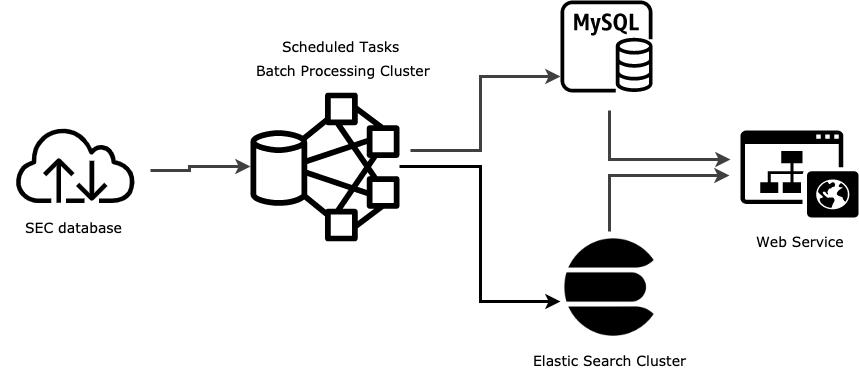

The diagram above was exported from draw.io. Its source (the exported page's mxGraphModel, read from the mxfile embedded in the PNG):
<mxGraphModel dx="1006" dy="567" grid="1" gridSize="10" guides="1" tooltips="1" connect="1" arrows="1" fold="1" page="1" pageScale="1" pageWidth="1169" pageHeight="827" math="0" shadow="0">
  <root>
    <mxCell id="0" />
    <mxCell id="1" parent="0" />
    <mxCell id="9BpykalGIYmDpBN-UH0R-10" value="" style="outlineConnect=0;fontColor=#232F3E;gradientColor=none;fillColor=#000000;strokeColor=none;dashed=0;verticalLabelPosition=bottom;verticalAlign=top;align=center;html=1;fontSize=12;fontStyle=0;aspect=fixed;pointerEvents=1;shape=mxgraph.aws4.rds_mysql_instance;" parent="1" vertex="1">
      <mxGeometry x="580" y="350" width="92" height="92" as="geometry" />
    </mxCell>
    <mxCell id="9BpykalGIYmDpBN-UH0R-14" value="" style="shape=image;html=1;verticalAlign=top;verticalLabelPosition=bottom;labelBackgroundColor=#ffffff;imageAspect=0;aspect=fixed;image=https://cdn4.iconfinder.com/data/icons/logos-brands-5/24/elasticsearch-128.png" parent="1" vertex="1">
      <mxGeometry x="580" y="588" width="98" height="98" as="geometry" />
    </mxCell>
    <mxCell id="9BpykalGIYmDpBN-UH0R-35" value="" style="edgeStyle=orthogonalEdgeStyle;rounded=0;orthogonalLoop=1;jettySize=auto;html=1;strokeColor=#404040;strokeWidth=3;" parent="1" target="9BpykalGIYmDpBN-UH0R-31" edge="1">
      <mxGeometry relative="1" as="geometry">
        <mxPoint x="210.00130293159623" y="526" as="targetPoint" />
        <mxPoint x="147.99851849819584" y="520" as="sourcePoint" />
      </mxGeometry>
    </mxCell>
    <mxCell id="9BpykalGIYmDpBN-UH0R-38" value="" style="edgeStyle=orthogonalEdgeStyle;rounded=0;orthogonalLoop=1;jettySize=auto;html=1;strokeColor=#404040;strokeWidth=3;" parent="1" target="9BpykalGIYmDpBN-UH0R-10" edge="1">
      <mxGeometry relative="1" as="geometry">
        <mxPoint x="499" y="516.5" as="targetPoint" />
        <Array as="points">
          <mxPoint x="500" y="500" />
          <mxPoint x="500" y="426" />
        </Array>
        <mxPoint x="430" y="500" as="sourcePoint" />
      </mxGeometry>
    </mxCell>
    <mxCell id="eRdUuNjMH3o7WsBnzgip-8" value="" style="edgeStyle=orthogonalEdgeStyle;rounded=0;orthogonalLoop=1;jettySize=auto;html=1;strokeWidth=3;" parent="1" source="9BpykalGIYmDpBN-UH0R-31" edge="1">
      <mxGeometry relative="1" as="geometry">
        <mxPoint x="580" y="651" as="targetPoint" />
        <Array as="points">
          <mxPoint x="500" y="516" />
          <mxPoint x="500" y="651" />
        </Array>
      </mxGeometry>
    </mxCell>
    <mxCell id="9BpykalGIYmDpBN-UH0R-31" value="" style="outlineConnect=0;fontColor=#232F3E;gradientColor=none;fillColor=#000000;strokeColor=none;dashed=0;verticalLabelPosition=bottom;verticalAlign=top;align=center;html=1;fontSize=12;fontStyle=0;aspect=fixed;pointerEvents=1;shape=mxgraph.aws4.hdfs_cluster;" parent="1" vertex="1">
      <mxGeometry x="270" y="442" width="149" height="149" as="geometry" />
    </mxCell>
    <mxCell id="9BpykalGIYmDpBN-UH0R-41" value="" style="pointerEvents=1;shadow=0;dashed=0;html=1;strokeColor=none;fillColor=#000000;labelPosition=center;verticalLabelPosition=bottom;verticalAlign=top;outlineConnect=0;align=center;shape=mxgraph.office.sites.website_public;" parent="1" vertex="1">
      <mxGeometry x="760" y="480" width="118" height="87" as="geometry" />
    </mxCell>
    <mxCell id="9BpykalGIYmDpBN-UH0R-44" value="Batch Processing Cluster" style="text;html=1;resizable=0;autosize=1;align=center;verticalAlign=middle;points=[];fillColor=none;strokeColor=none;rounded=0;fontFamily=Verdana;fontSize=14;" parent="1" vertex="1">
      <mxGeometry x="268" y="410" width="190" height="20" as="geometry" />
    </mxCell>
    <mxCell id="9BpykalGIYmDpBN-UH0R-45" value="Elastic Search Cluster" style="text;html=1;resizable=0;autosize=1;align=center;verticalAlign=middle;points=[];fillColor=none;strokeColor=none;rounded=0;fontFamily=Verdana;fontSize=14;" parent="1" vertex="1">
      <mxGeometry x="544" y="700" width="170" height="20" as="geometry" />
    </mxCell>
    <mxCell id="9BpykalGIYmDpBN-UH0R-46" value="Web Service" style="text;html=1;resizable=0;autosize=1;align=center;verticalAlign=middle;points=[];fillColor=none;strokeColor=none;rounded=0;fontFamily=Verdana;fontSize=14;" parent="1" vertex="1">
      <mxGeometry x="769" y="581" width="100" height="20" as="geometry" />
    </mxCell>
    <mxCell id="9BpykalGIYmDpBN-UH0R-63" style="edgeStyle=orthogonalEdgeStyle;rounded=0;orthogonalLoop=1;jettySize=auto;html=1;strokeColor=#404040;strokeWidth=3;" parent="1" edge="1">
      <mxGeometry relative="1" as="geometry">
        <mxPoint x="629" y="460" as="sourcePoint" />
        <mxPoint x="750" y="509" as="targetPoint" />
        <Array as="points">
          <mxPoint x="629" y="508.5" />
        </Array>
      </mxGeometry>
    </mxCell>
    <mxCell id="9BpykalGIYmDpBN-UH0R-66" style="edgeStyle=orthogonalEdgeStyle;rounded=0;orthogonalLoop=1;jettySize=auto;html=1;strokeColor=#404040;strokeWidth=3;" parent="1" edge="1">
      <mxGeometry relative="1" as="geometry">
        <mxPoint x="629" y="581" as="sourcePoint" />
        <mxPoint x="749" y="525" as="targetPoint" />
        <Array as="points">
          <mxPoint x="629" y="525" />
        </Array>
      </mxGeometry>
    </mxCell>
    <mxCell id="eRdUuNjMH3o7WsBnzgip-2" value="" style="outlineConnect=0;fontColor=#232F3E;gradientColor=none;strokeColor=#000000;fillColor=#ffffff;dashed=0;verticalLabelPosition=bottom;verticalAlign=top;align=center;html=1;fontSize=12;fontStyle=0;aspect=fixed;shape=mxgraph.aws4.resourceIcon;resIcon=mxgraph.aws4.internet;" parent="1" vertex="1">
      <mxGeometry x="20" y="440" width="150" height="150" as="geometry" />
    </mxCell>
    <mxCell id="eRdUuNjMH3o7WsBnzgip-3" value="SEC database" style="text;html=1;resizable=0;autosize=1;align=center;verticalAlign=middle;points=[];fillColor=none;strokeColor=none;rounded=0;fontFamily=Verdana;fontSize=14;" parent="1" vertex="1">
      <mxGeometry x="38" y="567" width="110" height="20" as="geometry" />
    </mxCell>
    <mxCell id="eRdUuNjMH3o7WsBnzgip-4" value="Scheduled Tasks" style="text;html=1;resizable=0;autosize=1;align=center;verticalAlign=middle;points=[];fillColor=none;strokeColor=none;rounded=0;fontFamily=Verdana;fontSize=14;" parent="1" vertex="1">
      <mxGeometry x="295" y="386" width="130" height="20" as="geometry" />
    </mxCell>
  </root>
</mxGraphModel>